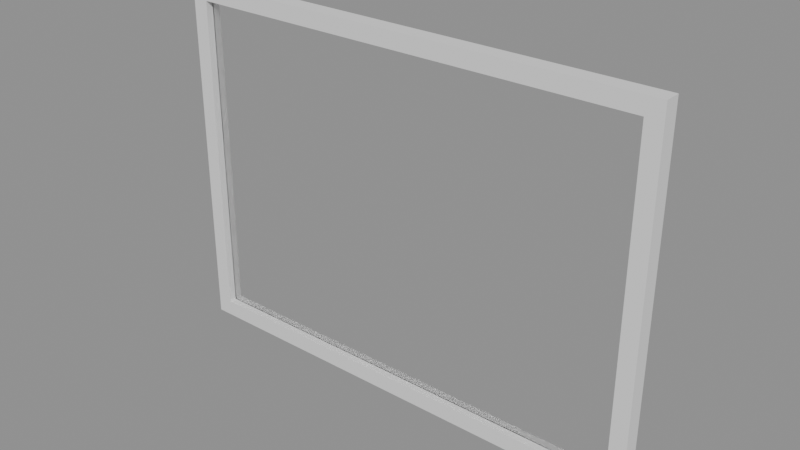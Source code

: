 # Source: p0125.blend  (saved by Blender 4.5.90; exported with 4.5.12 LTS)
import bpy
from mathutils import Matrix  # noqa: F401  (used for matrix-valued properties, if any)

bpy.ops.wm.read_factory_settings(use_empty=True)
scene = bpy.context.scene
scene.name = 'Scene'

# ---- collections
col_asset_p0125 = bpy.data.collections.new('Asset_p0125'); scene.collection.children.link(col_asset_p0125)

# ---- materials (node trees are filled in below, after node groups)
mat_vidrio = bpy.data.materials.new('Vidrio')

# ---- material node trees
mat_vidrio.use_nodes = True; mat_vidrio.node_tree.nodes.clear()
_N = mat_vidrio.node_tree.nodes; _L = mat_vidrio.node_tree.links
n0 = _N.new('ShaderNodeOutputMaterial'); n0.name = 'Material Output'; n0.location = (0, 0)
n1 = _N.new('ShaderNodeBsdfGlass'); n1.name = 'Glass BSDF'; n1.location = (0, 0)
n1.inputs[1].default_value = 0.05
n1.inputs[2].default_value = 1.52
_L.new(n1.outputs[0], n0.inputs[0])
n0.is_active_output = True

# ---- meshes
me_cube = bpy.data.meshes.new('Cube')
me_cube.from_pydata([(-1.5, -0.05, -1.1), (-1.5, -0.05, 1.1), (-1.5, 0.05, -1.1), (-1.5, 0.05, 1.1), (1.5, -0.05, -1.1), (1.5, -0.05, 1.1), (1.5, 0.05, -1.1), (1.5, 0.05, 1.1), (-1.4, 0.05, -1.0), (-1.4, 0.05, 1.0), (1.4, 0.05, -1.0), (1.4, 0.05, 1.0), (1.4, -0.05, -1.0), (1.4, -0.05, 1.0), (-1.4, -0.05, -1.0), (-1.4, -0.05, 1.0)], [], [(0, 1, 3, 2), (7, 6, 10, 11), (6, 2, 3, 7, 11, 9, 8, 10), (6, 7, 5, 4), (14, 0, 4, 5, 1, 15, 13, 12), (1, 0, 14, 15), (2, 6, 4, 0), (7, 3, 1, 5), (14, 8, 9, 15), (13, 11, 10, 12), (12, 10, 8, 14), (9, 11, 13, 15)])
_uv = me_cube.uv_layers.new(name='UVMap')
_uv.uv.foreach_set('vector', [0.375, 0.0, 0.625, 0.0, 0.625, 0.25, 0.375, 0.25, 0.625, 0.5, 0.375, 0.5, 0.3864, 0.4917, 0.6136, 0.4917, 0.375, 0.5, 0.375, 0.25, 0.625, 0.25, 0.625, 0.5, 0.6136, 0.4917, 0.6136, 0.2583, 0.3864, 0.2583, 0.3864, 0.4917, 0.375, 0.5, 0.625, 0.5, 0.625, 0.75, 0.375, 0.75, 0.3864, 0.9917, 0.375, 1.0, 0.375, 0.75, 0.625, 0.75, 0.625, 1.0, 0.6136, 0.9917, 0.6136, 0.7583, 0.3864, 0.7583, 0.625, 1.0, 0.375, 1.0, 0.3864, 0.9917, 0.6136, 0.9917, 0.125, 0.5, 0.375, 0.5, 0.375, 0.75, 0.125, 0.75, 0.625, 0.5, 0.875, 0.5, 0.875, 0.75, 0.625, 0.75, 0.375, 0.0625, 0.375, 0.1875, 0.625, 0.1875, 0.625, 0.0625, 0.625, 0.6875, 0.625, 0.5625, 0.375, 0.5625, 0.375, 0.6875, 0.375, 0.6875, 0.375, 0.5625, 0.125, 0.5625, 0.125, 0.6875, 0.875, 0.5625, 0.625, 0.5625, 0.625, 0.6875, 0.875, 0.6875])
me_cube.update()
me_cube_002 = bpy.data.meshes.new('Cube.002')
me_cube_002.from_pydata([(-1.4, -0.005, -1.0), (-1.4, -0.005, 1.0), (-1.4, 0.005, -1.0), (-1.4, 0.005, 1.0), (1.4, -0.005, -1.0), (1.4, -0.005, 1.0), (1.4, 0.005, -1.0), (1.4, 0.005, 1.0)], [], [(0, 1, 3, 2), (2, 3, 7, 6), (6, 7, 5, 4), (4, 5, 1, 0), (2, 6, 4, 0), (7, 3, 1, 5)])
_uv = me_cube_002.uv_layers.new(name='UVMap')
_uv.uv.foreach_set('vector', [0.375, 0.0, 0.625, 0.0, 0.625, 0.25, 0.375, 0.25, 0.375, 0.25, 0.625, 0.25, 0.625, 0.5, 0.375, 0.5, 0.375, 0.5, 0.625, 0.5, 0.625, 0.75, 0.375, 0.75, 0.375, 0.75, 0.625, 0.75, 0.625, 1.0, 0.375, 1.0, 0.125, 0.5, 0.375, 0.5, 0.375, 0.75, 0.125, 0.75, 0.625, 0.5, 0.875, 0.5, 0.875, 0.75, 0.625, 0.75])
me_cube_002.materials.append(mat_vidrio)
me_cube_002.update()

# ---- objects
ob_marcoventana = bpy.data.objects.new('MarcoVentana', me_cube)
ob_panelvidrio = bpy.data.objects.new('PanelVidrio', me_cube_002)

# ---- transforms, parenting, visibility, modifiers, constraints
ob_marcoventana.location = (0.0, 0.0, 1.1)
ob_panelvidrio.location = (0.0, 0.0, 1.1)

# ---- collection membership
col_asset_p0125.objects.link(ob_marcoventana)
col_asset_p0125.objects.link(ob_panelvidrio)

# ---- scene / render settings (as saved in the file)
scene.frame_start = 1; scene.frame_end = 250; scene.frame_set(1)
scene.render.engine = 'BLENDER_EEVEE_NEXT'
bpy.context.view_layer.update()

# ---- added for rendering (the .blend has no active camera and no usable light): camera, sun + grey world if the file has none
cam_auto = bpy.data.cameras.new('AutoCamera')
cam_auto.lens = 50.0
cam_auto.sensor_width = 36.0
cam_auto.clip_end = 1000.0
ob_auto_camera = bpy.data.objects.new('AutoCamera', cam_auto)
scene.collection.objects.link(ob_auto_camera)
ob_auto_camera.location = (3.44328, -4.13193, 3.85462)
ob_auto_camera.rotation_euler = (1.09748, -7.21219e-08, 0.694738)
scene.camera = ob_auto_camera
light_auto_sun = bpy.data.lights.new('AutoSun', 'SUN')
light_auto_sun.energy = 3.0
light_auto_sun.angle = 0.0523599
ob_auto_sun = bpy.data.objects.new('AutoSun', light_auto_sun)
scene.collection.objects.link(ob_auto_sun)
ob_auto_sun.rotation_euler = (0.872665, 0.174533, 0.523599)
if scene.world is None:
    world_auto = bpy.data.worlds.new('AutoWorld')
    world_auto.color = (0.3, 0.3, 0.3)
    scene.world = world_auto
bpy.context.view_layer.update()
